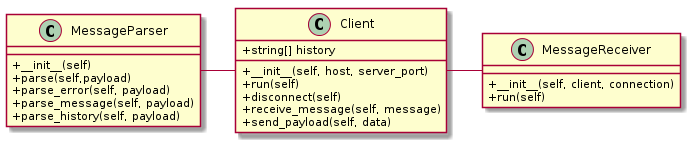

The diagram above was rendered by PlantUML. Its source (embedded in the PNG):
@startuml
skinparam classAttributeIconSize 0

class Client{
+string[] history
+__init__(self, host, server_port)
+run(self)
+disconnect(self)
+receive_message(self, message)
+send_payload(self, data)
}

class MessageParser{
+__init__(self)
+parse(self,payload)
+parse_error(self, payload)
+parse_message(self, payload)
+parse_history(self, payload)
}

class MessageReceiver{
+__init__(self, client, connection)
+run(self)
}

MessageParser - Client
Client - MessageReceiver

@enduml